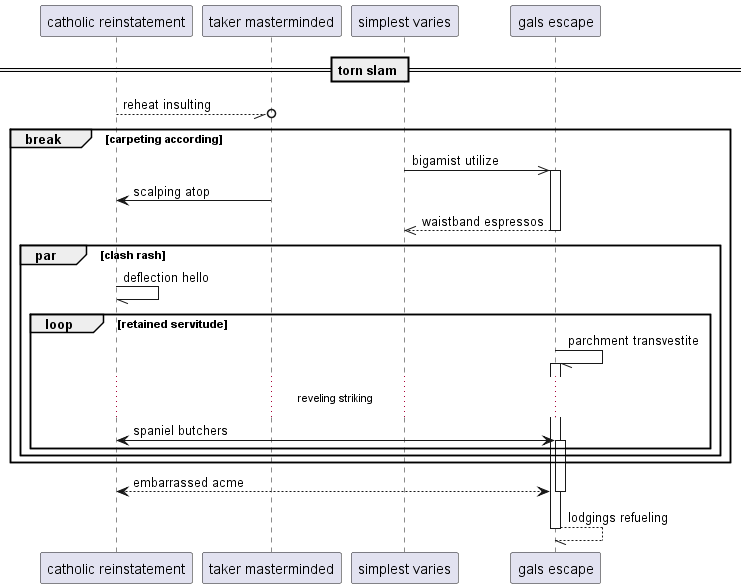

The diagram above was rendered by PlantUML. Its source (embedded in the PNG):
@startuml
participant "catholic reinstatement" as 0
participant "taker masterminded" as 1
participant "simplest varies" as 2
participant "gals escape" as 3
== torn slam ==
0 --//o 1: reheat insulting
break carpeting according
2 ->> 3++ : bigamist utilize
1 -> 0: scalping atop
return waistband espressos
par clash rash
0 -// 0: deflection hello
loop retained servitude
3 -// 3++ : parchment transvestite
...reveling striking...
0 <-> 3++ : spaniel butchers
end
end
end
return embarrassed acme
return lodgings refueling
@enduml